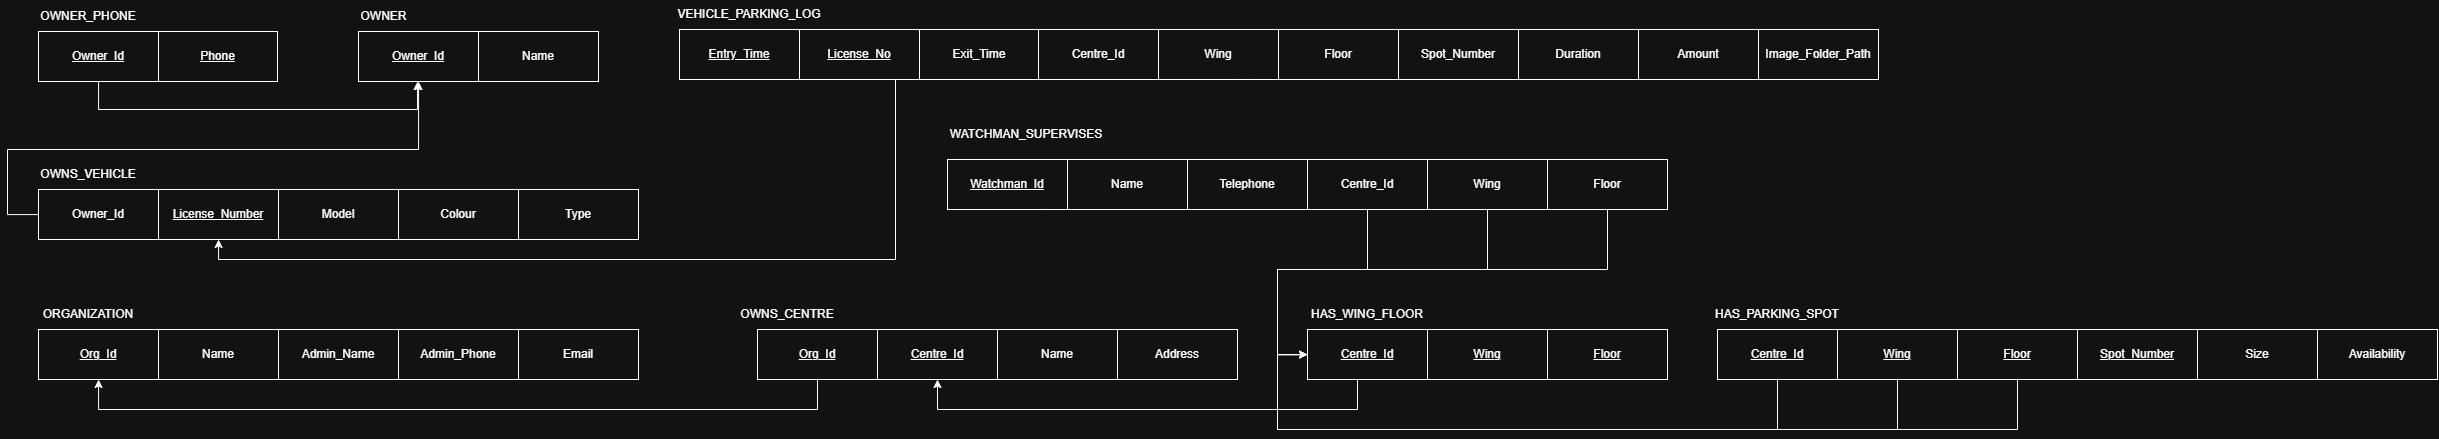

The diagram above was exported from draw.io. Its source (the exported page's mxGraphModel, read from the mxfile embedded in the PNG):
<mxGraphModel dx="2802" dy="822" grid="1" gridSize="10" guides="1" tooltips="1" connect="1" arrows="1" fold="1" page="1" pageScale="1" pageWidth="850" pageHeight="1100" math="0" shadow="0">
  <root>
    <mxCell id="0" />
    <mxCell id="1" parent="0" />
    <mxCell id="UMt8mrZVrrF-R8cDcjN3-1" parent="1" style="whiteSpace=wrap;html=1;" value="&lt;u&gt;Owner_Id&lt;/u&gt;" vertex="1">
      <mxGeometry height="50" width="120" x="-479" y="42" as="geometry" />
    </mxCell>
    <mxCell id="UMt8mrZVrrF-R8cDcjN3-2" parent="1" style="whiteSpace=wrap;html=1;" value="Name" vertex="1">
      <mxGeometry height="50" width="120" x="-359" y="42" as="geometry" />
    </mxCell>
    <mxCell id="_C0aRjm99dsDesUUuZXl-3" edge="1" parent="1" source="_C0aRjm99dsDesUUuZXl-1" style="edgeStyle=orthogonalEdgeStyle;rounded=0;orthogonalLoop=1;jettySize=auto;html=1;fontFamily=Helvetica;fontSize=12;fontColor=default;" target="UMt8mrZVrrF-R8cDcjN3-1">
      <mxGeometry relative="1" as="geometry">
        <Array as="points">
          <mxPoint x="-739" y="120" />
          <mxPoint x="-420" y="120" />
        </Array>
      </mxGeometry>
    </mxCell>
    <mxCell id="_C0aRjm99dsDesUUuZXl-1" parent="1" style="whiteSpace=wrap;html=1;" value="&lt;u&gt;Owner_Id&lt;/u&gt;" vertex="1">
      <mxGeometry height="50" width="120" x="-799" y="42" as="geometry" />
    </mxCell>
    <mxCell id="_C0aRjm99dsDesUUuZXl-2" parent="1" style="whiteSpace=wrap;html=1;" value="&lt;u&gt;Phone&lt;/u&gt;" vertex="1">
      <mxGeometry height="50" width="119" x="-679" y="42" as="geometry" />
    </mxCell>
    <mxCell id="RyrjiOsjnehILkNA64Lw-1" parent="1" style="text;html=1;whiteSpace=wrap;strokeColor=none;fillColor=none;align=center;verticalAlign=middle;rounded=0;" value="OWNER" vertex="1">
      <mxGeometry height="30" width="51" x="-479" y="12" as="geometry" />
    </mxCell>
    <mxCell id="RyrjiOsjnehILkNA64Lw-2" parent="1" style="text;html=1;whiteSpace=wrap;strokeColor=none;fillColor=none;align=center;verticalAlign=middle;rounded=0;" value="OWNER_PHONE" vertex="1">
      <mxGeometry height="30" width="100" x="-799" y="12" as="geometry" />
    </mxCell>
    <mxCell id="RLGvTFNLz82Qm0X8HHl--1" parent="1" style="whiteSpace=wrap;html=1;" value="&lt;u&gt;License_Number&lt;/u&gt;" vertex="1">
      <mxGeometry height="50" width="120" x="-679" y="200" as="geometry" />
    </mxCell>
    <mxCell id="JfMD4tyay-1mbfCKaht3-1" parent="1" style="whiteSpace=wrap;html=1;" value="Colour" vertex="1">
      <mxGeometry height="50" width="120" x="-439" y="200" as="geometry" />
    </mxCell>
    <mxCell id="AoFFQXRK2MlKSwhn7yjj-1" parent="1" style="whiteSpace=wrap;html=1;" value="Model" vertex="1">
      <mxGeometry height="50" width="120" x="-559" y="200" as="geometry" />
    </mxCell>
    <mxCell id="0VvHD4Scr-1PwGg4DG0H-1" parent="1" style="whiteSpace=wrap;html=1;" value="Type" vertex="1">
      <mxGeometry height="50" width="120" x="-319" y="200" as="geometry" />
    </mxCell>
    <mxCell id="0VvHD4Scr-1PwGg4DG0H-7" edge="1" parent="1" source="0VvHD4Scr-1PwGg4DG0H-2" style="edgeStyle=orthogonalEdgeStyle;rounded=0;orthogonalLoop=1;jettySize=auto;html=1;" target="UMt8mrZVrrF-R8cDcjN3-1">
      <mxGeometry relative="1" as="geometry">
        <Array as="points">
          <mxPoint x="-830" y="225" />
          <mxPoint x="-830" y="160" />
          <mxPoint x="-419" y="160" />
        </Array>
      </mxGeometry>
    </mxCell>
    <mxCell id="0VvHD4Scr-1PwGg4DG0H-2" parent="1" style="whiteSpace=wrap;html=1;" value="Owner_Id" vertex="1">
      <mxGeometry height="50" width="120" x="-799" y="200" as="geometry" />
    </mxCell>
    <mxCell id="_1pC5g318hUnr-_7Zffk-1" parent="1" style="text;html=1;whiteSpace=wrap;strokeColor=none;fillColor=none;align=center;verticalAlign=middle;rounded=0;" value="OWNS_VEHICLE" vertex="1">
      <mxGeometry height="30" width="60" x="-779" y="170" as="geometry" />
    </mxCell>
    <mxCell id="LXcxuf7UyXWLp1U3lxWA-1" parent="1" style="whiteSpace=wrap;html=1;" value="Name" vertex="1">
      <mxGeometry height="50" width="120" x="-679" y="340" as="geometry" />
    </mxCell>
    <mxCell id="LXcxuf7UyXWLp1U3lxWA-2" parent="1" style="whiteSpace=wrap;html=1;" value="Admin_Phone" vertex="1">
      <mxGeometry height="50" width="120" x="-439" y="340" as="geometry" />
    </mxCell>
    <mxCell id="LXcxuf7UyXWLp1U3lxWA-3" parent="1" style="whiteSpace=wrap;html=1;" value="Admin_Name" vertex="1">
      <mxGeometry height="50" width="120" x="-559" y="340" as="geometry" />
    </mxCell>
    <mxCell id="LXcxuf7UyXWLp1U3lxWA-4" parent="1" style="whiteSpace=wrap;html=1;" value="Email" vertex="1">
      <mxGeometry height="50" width="120" x="-319" y="340" as="geometry" />
    </mxCell>
    <mxCell id="LXcxuf7UyXWLp1U3lxWA-5" parent="1" style="whiteSpace=wrap;html=1;" value="&lt;u&gt;Org_Id&lt;/u&gt;" vertex="1">
      <mxGeometry height="50" width="120" x="-799" y="340" as="geometry" />
    </mxCell>
    <mxCell id="LXcxuf7UyXWLp1U3lxWA-6" parent="1" style="text;html=1;whiteSpace=wrap;strokeColor=none;fillColor=none;align=center;verticalAlign=middle;rounded=0;" value="ORGANIZATION" vertex="1">
      <mxGeometry height="30" width="60" x="-779" y="310" as="geometry" />
    </mxCell>
    <mxCell id="A46A3eYS-itZihUjTRIB-1" edge="1" parent="1" source="5B-PutoamirI1N47ECc7-1" style="edgeStyle=orthogonalEdgeStyle;rounded=0;orthogonalLoop=1;jettySize=auto;html=1;" target="LXcxuf7UyXWLp1U3lxWA-5">
      <mxGeometry relative="1" as="geometry">
        <Array as="points">
          <mxPoint x="-20" y="420" />
          <mxPoint x="-739" y="420" />
        </Array>
      </mxGeometry>
    </mxCell>
    <mxCell id="5B-PutoamirI1N47ECc7-1" parent="1" style="whiteSpace=wrap;html=1;" value="&lt;u&gt;Org_Id&lt;/u&gt;" vertex="1">
      <mxGeometry height="50" width="120" x="-80" y="340" as="geometry" />
    </mxCell>
    <mxCell id="5B-PutoamirI1N47ECc7-2" parent="1" style="whiteSpace=wrap;html=1;" value="&lt;u&gt;Centre_Id&lt;/u&gt;" vertex="1">
      <mxGeometry height="50" width="120" x="40" y="340" as="geometry" />
    </mxCell>
    <mxCell id="5B-PutoamirI1N47ECc7-4" parent="1" style="whiteSpace=wrap;html=1;" value="Name" vertex="1">
      <mxGeometry height="50" width="120" x="160" y="340" as="geometry" />
    </mxCell>
    <mxCell id="5B-PutoamirI1N47ECc7-5" parent="1" style="whiteSpace=wrap;html=1;" value="Address" vertex="1">
      <mxGeometry height="50" width="120" x="280" y="340" as="geometry" />
    </mxCell>
    <mxCell id="e3-pFgroh4BPkIQqBekM-1" parent="1" style="text;html=1;whiteSpace=wrap;strokeColor=none;fillColor=none;align=center;verticalAlign=middle;rounded=0;" value="OWNS_CENTRE" vertex="1">
      <mxGeometry height="30" width="60" x="-80" y="310" as="geometry" />
    </mxCell>
    <mxCell id="BA2kfMBHE2v2-wGuh3Th-2" edge="1" parent="1" source="NZbT7B-rXhSJx0ZDM2xG-2" style="edgeStyle=orthogonalEdgeStyle;rounded=0;orthogonalLoop=1;jettySize=auto;html=1;" target="5B-PutoamirI1N47ECc7-2">
      <mxGeometry relative="1" as="geometry">
        <Array as="points">
          <mxPoint x="520" y="420" />
          <mxPoint x="100" y="420" />
        </Array>
      </mxGeometry>
    </mxCell>
    <mxCell id="NZbT7B-rXhSJx0ZDM2xG-4" parent="1" style="whiteSpace=wrap;html=1;" value="&lt;u&gt;Floor&lt;/u&gt;" vertex="1">
      <mxGeometry height="50" width="120" x="710" y="340" as="geometry" />
    </mxCell>
    <mxCell id="NZbT7B-rXhSJx0ZDM2xG-6" parent="1" style="text;html=1;whiteSpace=wrap;strokeColor=none;fillColor=none;align=center;verticalAlign=middle;rounded=0;" value="HAS_WING_FLOOR" vertex="1">
      <mxGeometry height="30" width="60" x="500" y="310" as="geometry" />
    </mxCell>
    <mxCell id="BA2kfMBHE2v2-wGuh3Th-3" parent="1" style="whiteSpace=wrap;html=1;" value="&lt;u&gt;Entry_Time&lt;/u&gt;" vertex="1">
      <mxGeometry height="50" width="120" x="-158" y="40" as="geometry" />
    </mxCell>
    <mxCell id="o6Vhh055gKnquvQThn2y-9" edge="1" parent="1" source="BA2kfMBHE2v2-wGuh3Th-4" style="edgeStyle=orthogonalEdgeStyle;rounded=0;orthogonalLoop=1;jettySize=auto;html=1;" target="RLGvTFNLz82Qm0X8HHl--1">
      <mxGeometry relative="1" as="geometry">
        <Array as="points">
          <mxPoint x="58" y="270" />
          <mxPoint x="-619" y="270" />
        </Array>
      </mxGeometry>
    </mxCell>
    <mxCell id="BA2kfMBHE2v2-wGuh3Th-4" parent="1" style="whiteSpace=wrap;html=1;" value="&lt;u&gt;License_No&lt;/u&gt;" vertex="1">
      <mxGeometry height="50" width="120" x="-38" y="40" as="geometry" />
    </mxCell>
    <mxCell id="BA2kfMBHE2v2-wGuh3Th-5" parent="1" style="whiteSpace=wrap;html=1;" value="Exit_Time" vertex="1">
      <mxGeometry height="50" width="120" x="82" y="40" as="geometry" />
    </mxCell>
    <mxCell id="BA2kfMBHE2v2-wGuh3Th-8" parent="1" style="text;html=1;whiteSpace=wrap;strokeColor=none;fillColor=none;align=center;verticalAlign=middle;rounded=0;" value="VEHICLE_PARKING_LOG" vertex="1">
      <mxGeometry height="30" width="60" x="-118" y="10" as="geometry" />
    </mxCell>
    <mxCell id="eSBLz0ZUS-UrhGz2nCQ_-2" parent="1" style="whiteSpace=wrap;html=1;" value="Centre_Id" vertex="1">
      <mxGeometry height="50" width="120" x="201" y="40" as="geometry" />
    </mxCell>
    <mxCell id="eSBLz0ZUS-UrhGz2nCQ_-3" parent="1" style="whiteSpace=wrap;html=1;" value="Wing" vertex="1">
      <mxGeometry height="50" width="120" x="321" y="40" as="geometry" />
    </mxCell>
    <mxCell id="eSBLz0ZUS-UrhGz2nCQ_-4" parent="1" style="whiteSpace=wrap;html=1;" value="Floor" vertex="1">
      <mxGeometry height="50" width="120" x="441" y="40" as="geometry" />
    </mxCell>
    <mxCell id="eSBLz0ZUS-UrhGz2nCQ_-5" parent="1" style="whiteSpace=wrap;html=1;" value="Spot_Number" vertex="1">
      <mxGeometry height="50" width="120" x="561" y="40" as="geometry" />
    </mxCell>
    <mxCell id="yphl76YeHaenOAqqQvei-1" parent="1" style="whiteSpace=wrap;html=1;" value="Duration" vertex="1">
      <mxGeometry height="50" width="120" x="681" y="40" as="geometry" />
    </mxCell>
    <mxCell id="yphl76YeHaenOAqqQvei-2" parent="1" style="whiteSpace=wrap;html=1;" value="Amount" vertex="1">
      <mxGeometry height="50" width="120" x="801" y="40" as="geometry" />
    </mxCell>
    <mxCell id="PYPxDx6Z4txnKztIcIjm-2" parent="1" style="whiteSpace=wrap;html=1;" value="Image_Folder_Path" vertex="1">
      <mxGeometry height="50" width="120" x="921" y="40" as="geometry" />
    </mxCell>
    <mxCell id="27TIb8JfdtyWRZTZSFEZ-1" parent="1" style="whiteSpace=wrap;html=1;" value="&lt;u&gt;Watchman_Id&lt;/u&gt;" vertex="1">
      <mxGeometry height="50" width="120" x="110" y="170" as="geometry" />
    </mxCell>
    <mxCell id="v-RlsoGMv8bdidLrf-Ot-1" parent="1" style="whiteSpace=wrap;html=1;" value="Name" vertex="1">
      <mxGeometry height="50" width="120" x="230" y="170" as="geometry" />
    </mxCell>
    <mxCell id="v-RlsoGMv8bdidLrf-Ot-2" parent="1" style="whiteSpace=wrap;html=1;" value="Telephone" vertex="1">
      <mxGeometry height="50" width="120" x="350" y="170" as="geometry" />
    </mxCell>
    <mxCell id="xx0lfjZvtJdb88QNSPji-11" edge="1" parent="1" source="oGnD7JROPRTS8j2OGU4o-1" style="edgeStyle=orthogonalEdgeStyle;rounded=0;orthogonalLoop=1;jettySize=auto;html=1;" target="NZbT7B-rXhSJx0ZDM2xG-2">
      <mxGeometry relative="1" as="geometry">
        <Array as="points">
          <mxPoint x="530" y="280" />
          <mxPoint x="440" y="280" />
          <mxPoint x="440" y="365" />
        </Array>
      </mxGeometry>
    </mxCell>
    <mxCell id="oGnD7JROPRTS8j2OGU4o-1" parent="1" style="whiteSpace=wrap;html=1;" value="Centre_Id" vertex="1">
      <mxGeometry height="50" width="120" x="470" y="170" as="geometry" />
    </mxCell>
    <mxCell id="xx0lfjZvtJdb88QNSPji-12" edge="1" parent="1" source="oGnD7JROPRTS8j2OGU4o-2" style="edgeStyle=orthogonalEdgeStyle;rounded=0;orthogonalLoop=1;jettySize=auto;html=1;" target="NZbT7B-rXhSJx0ZDM2xG-3">
      <mxGeometry relative="1" as="geometry">
        <Array as="points">
          <mxPoint x="650" y="280" />
          <mxPoint x="440" y="280" />
          <mxPoint x="440" y="365" />
        </Array>
      </mxGeometry>
    </mxCell>
    <mxCell id="oGnD7JROPRTS8j2OGU4o-2" parent="1" style="whiteSpace=wrap;html=1;" value="Wing" vertex="1">
      <mxGeometry height="50" width="120" x="590" y="170" as="geometry" />
    </mxCell>
    <mxCell id="xx0lfjZvtJdb88QNSPji-13" edge="1" parent="1" source="oGnD7JROPRTS8j2OGU4o-3" style="edgeStyle=orthogonalEdgeStyle;rounded=0;orthogonalLoop=1;jettySize=auto;html=1;" target="NZbT7B-rXhSJx0ZDM2xG-4">
      <mxGeometry relative="1" as="geometry">
        <Array as="points">
          <mxPoint x="770" y="280" />
          <mxPoint x="440" y="280" />
          <mxPoint x="440" y="365" />
        </Array>
      </mxGeometry>
    </mxCell>
    <mxCell id="oGnD7JROPRTS8j2OGU4o-3" parent="1" style="whiteSpace=wrap;html=1;" value="Floor" vertex="1">
      <mxGeometry height="50" width="120" x="710" y="170" as="geometry" />
    </mxCell>
    <mxCell id="oGnD7JROPRTS8j2OGU4o-11" parent="1" style="text;html=1;whiteSpace=wrap;strokeColor=none;fillColor=none;align=center;verticalAlign=middle;rounded=0;" value="WATCHMAN_SUPERVISES" vertex="1">
      <mxGeometry height="30" width="60" x="159" y="130" as="geometry" />
    </mxCell>
    <mxCell id="xx0lfjZvtJdb88QNSPji-14" edge="1" parent="1" source="xx0lfjZvtJdb88QNSPji-5" style="edgeStyle=orthogonalEdgeStyle;rounded=0;orthogonalLoop=1;jettySize=auto;html=1;" target="NZbT7B-rXhSJx0ZDM2xG-2">
      <mxGeometry relative="1" as="geometry">
        <Array as="points">
          <mxPoint x="940" y="440" />
          <mxPoint x="440" y="440" />
          <mxPoint x="440" y="365" />
        </Array>
      </mxGeometry>
    </mxCell>
    <mxCell id="xx0lfjZvtJdb88QNSPji-5" parent="1" style="whiteSpace=wrap;html=1;" value="&lt;u&gt;Centre_Id&lt;/u&gt;" vertex="1">
      <mxGeometry height="50" width="120" x="880" y="340" as="geometry" />
    </mxCell>
    <mxCell id="xx0lfjZvtJdb88QNSPji-15" edge="1" parent="1" source="xx0lfjZvtJdb88QNSPji-6" style="edgeStyle=orthogonalEdgeStyle;rounded=0;orthogonalLoop=1;jettySize=auto;html=1;" target="NZbT7B-rXhSJx0ZDM2xG-3">
      <mxGeometry relative="1" as="geometry">
        <Array as="points">
          <mxPoint x="1060" y="440" />
          <mxPoint x="440" y="440" />
          <mxPoint x="440" y="365" />
        </Array>
      </mxGeometry>
    </mxCell>
    <mxCell id="xx0lfjZvtJdb88QNSPji-6" parent="1" style="whiteSpace=wrap;html=1;" value="&lt;u&gt;Wing&lt;/u&gt;" vertex="1">
      <mxGeometry height="50" width="120" x="1000" y="340" as="geometry" />
    </mxCell>
    <mxCell id="xx0lfjZvtJdb88QNSPji-16" edge="1" parent="1" source="xx0lfjZvtJdb88QNSPji-7" style="edgeStyle=orthogonalEdgeStyle;rounded=0;orthogonalLoop=1;jettySize=auto;html=1;" target="NZbT7B-rXhSJx0ZDM2xG-4">
      <mxGeometry relative="1" as="geometry">
        <Array as="points">
          <mxPoint x="1180" y="440" />
          <mxPoint x="440" y="440" />
          <mxPoint x="440" y="365" />
        </Array>
      </mxGeometry>
    </mxCell>
    <mxCell id="xx0lfjZvtJdb88QNSPji-7" parent="1" style="whiteSpace=wrap;html=1;" value="&lt;u&gt;Floor&lt;/u&gt;" vertex="1">
      <mxGeometry height="50" width="120" x="1120" y="340" as="geometry" />
    </mxCell>
    <mxCell id="xx0lfjZvtJdb88QNSPji-8" parent="1" style="whiteSpace=wrap;html=1;" value="&lt;u&gt;Spot_Number&lt;/u&gt;" vertex="1">
      <mxGeometry height="50" width="120" x="1240" y="340" as="geometry" />
    </mxCell>
    <mxCell id="xx0lfjZvtJdb88QNSPji-9" parent="1" style="text;html=1;whiteSpace=wrap;strokeColor=none;fillColor=none;align=center;verticalAlign=middle;rounded=0;" value="HAS_PARKING_SPOT" vertex="1">
      <mxGeometry height="30" width="60" x="910" y="310" as="geometry" />
    </mxCell>
    <mxCell id="xx0lfjZvtJdb88QNSPji-10" parent="1" style="whiteSpace=wrap;html=1;" value="Size" vertex="1">
      <mxGeometry height="50" width="120" x="1360" y="340" as="geometry" />
    </mxCell>
    <mxCell id="NZbT7B-rXhSJx0ZDM2xG-2" parent="1" style="whiteSpace=wrap;html=1;" value="&lt;u&gt;Centre_Id&lt;/u&gt;" vertex="1">
      <mxGeometry height="50" width="120" x="470" y="340" as="geometry" />
    </mxCell>
    <mxCell id="NZbT7B-rXhSJx0ZDM2xG-3" parent="1" style="whiteSpace=wrap;html=1;" value="&lt;u&gt;Wing&lt;/u&gt;" vertex="1">
      <mxGeometry height="50" width="120" x="590" y="340" as="geometry" />
    </mxCell>
    <mxCell id="xx0lfjZvtJdb88QNSPji-17" parent="1" style="whiteSpace=wrap;html=1;" value="Availability" vertex="1">
      <mxGeometry height="50" width="120" x="1480" y="340" as="geometry" />
    </mxCell>
  </root>
</mxGraphModel>